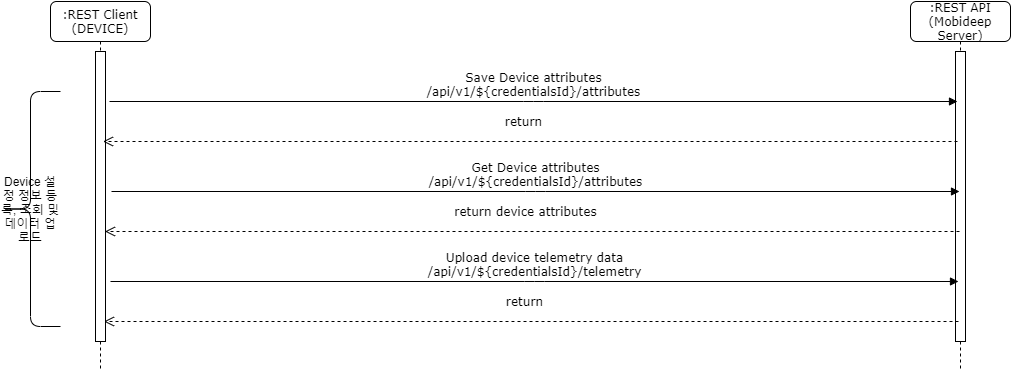

The diagram above was exported from draw.io. Its source (the exported page's mxGraphModel, read from the mxfile embedded in the PNG):
<mxGraphModel dx="1422" dy="737" grid="1" gridSize="10" guides="1" tooltips="1" connect="1" arrows="1" fold="1" page="1" pageScale="1" pageWidth="827" pageHeight="1169" math="0" shadow="0">
  <root>
    <mxCell id="mCnfS74gX3Vj3_qugYES-0" />
    <mxCell id="mCnfS74gX3Vj3_qugYES-1" parent="mCnfS74gX3Vj3_qugYES-0" />
    <mxCell id="6pmdTfTHl-shs58saPw5-0" value=":REST API&lt;br&gt;(Mobideep Server)" style="shape=umlLifeline;perimeter=lifelinePerimeter;whiteSpace=wrap;html=1;container=1;collapsible=0;recursiveResize=0;outlineConnect=0;rounded=1;shadow=0;comic=0;labelBackgroundColor=none;strokeWidth=1;fontFamily=Verdana;fontSize=12;align=center;" vertex="1" parent="mCnfS74gX3Vj3_qugYES-1">
      <mxGeometry x="970" y="240" width="100" height="370" as="geometry" />
    </mxCell>
    <mxCell id="6pmdTfTHl-shs58saPw5-1" value=":REST Client&lt;br&gt;(DEVICE)" style="shape=umlLifeline;perimeter=lifelinePerimeter;whiteSpace=wrap;html=1;container=1;collapsible=0;recursiveResize=0;outlineConnect=0;rounded=1;shadow=0;comic=0;labelBackgroundColor=none;strokeWidth=1;fontFamily=Verdana;fontSize=12;align=center;" vertex="1" parent="mCnfS74gX3Vj3_qugYES-1">
      <mxGeometry x="110" y="240" width="100" height="370" as="geometry" />
    </mxCell>
    <mxCell id="6pmdTfTHl-shs58saPw5-2" value="" style="html=1;points=[];perimeter=orthogonalPerimeter;rounded=0;shadow=0;comic=0;labelBackgroundColor=none;strokeWidth=1;fontFamily=Verdana;fontSize=12;align=center;" vertex="1" parent="6pmdTfTHl-shs58saPw5-1">
      <mxGeometry x="45" y="50" width="10" height="290" as="geometry" />
    </mxCell>
    <mxCell id="6pmdTfTHl-shs58saPw5-3" value="" style="html=1;points=[];perimeter=orthogonalPerimeter;rounded=0;shadow=0;comic=0;labelBackgroundColor=none;strokeColor=#000000;strokeWidth=1;fillColor=#FFFFFF;fontFamily=Verdana;fontSize=12;fontColor=#000000;align=center;" vertex="1" parent="mCnfS74gX3Vj3_qugYES-1">
      <mxGeometry x="1015" y="290" width="10" height="290" as="geometry" />
    </mxCell>
    <mxCell id="6pmdTfTHl-shs58saPw5-4" value="Get Device attributes&lt;br&gt;/api/v1/${credentialsId}/attributes" style="html=1;verticalAlign=bottom;endArrow=block;labelBackgroundColor=none;fontFamily=Verdana;fontSize=12;edgeStyle=elbowEdgeStyle;elbow=vertical;" edge="1" parent="mCnfS74gX3Vj3_qugYES-1">
      <mxGeometry relative="1" as="geometry">
        <mxPoint x="171" y="430" as="sourcePoint" />
        <mxPoint x="1019" y="430" as="targetPoint" />
      </mxGeometry>
    </mxCell>
    <mxCell id="6pmdTfTHl-shs58saPw5-5" value="return device attributes" style="html=1;verticalAlign=bottom;endArrow=open;dashed=1;endSize=8;labelBackgroundColor=none;fontFamily=Verdana;fontSize=12;edgeStyle=elbowEdgeStyle;elbow=vertical;" edge="1" parent="mCnfS74gX3Vj3_qugYES-1">
      <mxGeometry x="0.017" y="-10" relative="1" as="geometry">
        <mxPoint x="164.5" y="470" as="targetPoint" />
        <Array as="points">
          <mxPoint x="584.5" y="470" />
        </Array>
        <mxPoint x="1019" y="470" as="sourcePoint" />
        <mxPoint x="1" as="offset" />
      </mxGeometry>
    </mxCell>
    <mxCell id="6pmdTfTHl-shs58saPw5-6" value="Upload device telemetry data&lt;br&gt;/api/v1/${credentialsId}/telemetry" style="html=1;verticalAlign=bottom;endArrow=block;labelBackgroundColor=none;fontFamily=Verdana;fontSize=12;edgeStyle=elbowEdgeStyle;elbow=vertical;" edge="1" parent="mCnfS74gX3Vj3_qugYES-1">
      <mxGeometry relative="1" as="geometry">
        <mxPoint x="170" y="520" as="sourcePoint" />
        <mxPoint x="1018" y="520" as="targetPoint" />
      </mxGeometry>
    </mxCell>
    <mxCell id="6pmdTfTHl-shs58saPw5-7" value="return" style="html=1;verticalAlign=bottom;endArrow=open;dashed=1;endSize=8;labelBackgroundColor=none;fontFamily=Verdana;fontSize=12;edgeStyle=elbowEdgeStyle;elbow=vertical;" edge="1" parent="mCnfS74gX3Vj3_qugYES-1">
      <mxGeometry x="0.017" y="-10" relative="1" as="geometry">
        <mxPoint x="163.5" y="560" as="targetPoint" />
        <Array as="points">
          <mxPoint x="583.5" y="560" />
        </Array>
        <mxPoint x="1018" y="560" as="sourcePoint" />
        <mxPoint x="1" as="offset" />
      </mxGeometry>
    </mxCell>
    <mxCell id="6pmdTfTHl-shs58saPw5-8" value="Save Device attributes&lt;br&gt;/api/v1/${credentialsId}/attributes" style="html=1;verticalAlign=bottom;endArrow=block;labelBackgroundColor=none;fontFamily=Verdana;fontSize=12;edgeStyle=elbowEdgeStyle;elbow=vertical;" edge="1" parent="mCnfS74gX3Vj3_qugYES-1">
      <mxGeometry relative="1" as="geometry">
        <mxPoint x="169" y="340" as="sourcePoint" />
        <mxPoint x="1017" y="340" as="targetPoint" />
      </mxGeometry>
    </mxCell>
    <mxCell id="6pmdTfTHl-shs58saPw5-9" value="return" style="html=1;verticalAlign=bottom;endArrow=open;dashed=1;endSize=8;labelBackgroundColor=none;fontFamily=Verdana;fontSize=12;edgeStyle=elbowEdgeStyle;elbow=vertical;" edge="1" parent="mCnfS74gX3Vj3_qugYES-1">
      <mxGeometry x="0.017" y="-10" relative="1" as="geometry">
        <mxPoint x="162.5" y="380" as="targetPoint" />
        <Array as="points">
          <mxPoint x="582.5" y="380" />
        </Array>
        <mxPoint x="1017" y="380" as="sourcePoint" />
        <mxPoint x="1" as="offset" />
      </mxGeometry>
    </mxCell>
    <mxCell id="6pmdTfTHl-shs58saPw5-10" value="&lt;span&gt;Device 설정 정보 등록, 조회 및 데이터 업로드&lt;/span&gt;" style="shape=curlyBracket;whiteSpace=wrap;html=1;rounded=1;size=0.5;rotation=0;" vertex="1" parent="mCnfS74gX3Vj3_qugYES-1">
      <mxGeometry x="60" y="330" width="60" height="235" as="geometry" />
    </mxCell>
  </root>
</mxGraphModel>